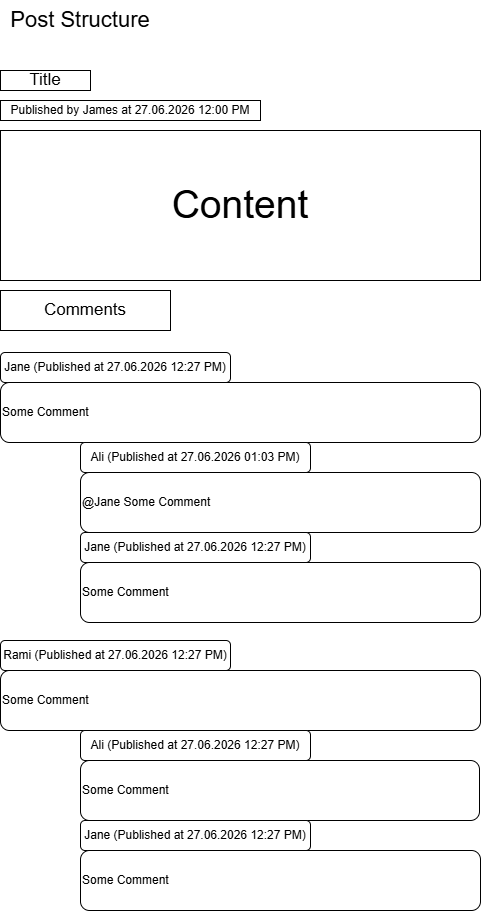

The diagram above was exported from draw.io. Its source (the exported page's mxGraphModel, read from the mxfile embedded in the PNG):
<mxGraphModel dx="2060" dy="1054" grid="1" gridSize="10" guides="1" tooltips="1" connect="1" arrows="1" fold="1" page="1" pageScale="1" pageWidth="827" pageHeight="1169" math="0" shadow="0">
  <root>
    <mxCell id="0" />
    <mxCell id="1" parent="0" />
    <mxCell id="3aNkMBjlKk_9P0y0cvDR-1" parent="1" style="rounded=0;whiteSpace=wrap;html=1;fontSize=17;" value="Title" vertex="1">
      <mxGeometry height="20" width="90" x="120" y="110" as="geometry" />
    </mxCell>
    <mxCell id="3aNkMBjlKk_9P0y0cvDR-2" parent="1" style="text;html=1;whiteSpace=wrap;strokeColor=none;fillColor=none;align=center;verticalAlign=middle;rounded=0;fontSize=22;" value="Post Structure" vertex="1">
      <mxGeometry height="40" width="160" x="120" y="40" as="geometry" />
    </mxCell>
    <mxCell id="3aNkMBjlKk_9P0y0cvDR-3" parent="1" style="rounded=0;whiteSpace=wrap;html=1;fontSize=39;" value="Content" vertex="1">
      <mxGeometry height="150" width="480" x="120" y="170" as="geometry" />
    </mxCell>
    <mxCell id="3aNkMBjlKk_9P0y0cvDR-4" parent="1" style="rounded=0;whiteSpace=wrap;html=1;fontSize=17;" value="Comments" vertex="1">
      <mxGeometry height="40" width="170" x="120" y="330" as="geometry" />
    </mxCell>
    <mxCell id="3aNkMBjlKk_9P0y0cvDR-7" parent="1" style="rounded=1;whiteSpace=wrap;html=1;" value="Jane (Published at 27.06.2026 12:27 PM)" vertex="1">
      <mxGeometry height="30" width="230" x="120" y="392" as="geometry" />
    </mxCell>
    <mxCell id="3aNkMBjlKk_9P0y0cvDR-8" parent="1" style="rounded=0;whiteSpace=wrap;html=1;" value="Published by James at 27.06.2026 12:00 PM" vertex="1">
      <mxGeometry height="20" width="260" x="120" y="140" as="geometry" />
    </mxCell>
    <mxCell id="3aNkMBjlKk_9P0y0cvDR-9" parent="1" style="rounded=1;whiteSpace=wrap;html=1;align=left;" value="Some Comment" vertex="1">
      <mxGeometry height="60" width="480" x="120" y="422" as="geometry" />
    </mxCell>
    <mxCell id="3aNkMBjlKk_9P0y0cvDR-11" parent="1" style="rounded=1;whiteSpace=wrap;html=1;" value="Ali (Published at 27.06.2026 01:03 PM)" vertex="1">
      <mxGeometry height="30" width="230" x="200" y="482" as="geometry" />
    </mxCell>
    <mxCell id="3aNkMBjlKk_9P0y0cvDR-13" parent="1" style="rounded=1;whiteSpace=wrap;html=1;align=left;" value="@Jane Some Comment" vertex="1">
      <mxGeometry height="60" width="400" x="200" y="512" as="geometry" />
    </mxCell>
    <mxCell id="3aNkMBjlKk_9P0y0cvDR-14" parent="1" style="rounded=1;whiteSpace=wrap;html=1;" value="Jane (Published at 27.06.2026 12:27 PM)" vertex="1">
      <mxGeometry height="30" width="230" x="200" y="572" as="geometry" />
    </mxCell>
    <mxCell id="3aNkMBjlKk_9P0y0cvDR-16" parent="1" style="rounded=1;whiteSpace=wrap;html=1;align=left;" value="Some Comment" vertex="1">
      <mxGeometry height="60" width="400" x="200" y="602" as="geometry" />
    </mxCell>
    <mxCell id="3aNkMBjlKk_9P0y0cvDR-17" parent="1" style="rounded=1;whiteSpace=wrap;html=1;" value="Rami (Published at 27.06.2026 12:27 PM)" vertex="1">
      <mxGeometry height="30" width="230" x="120" y="680" as="geometry" />
    </mxCell>
    <mxCell id="3aNkMBjlKk_9P0y0cvDR-18" parent="1" style="rounded=1;whiteSpace=wrap;html=1;align=left;" value="Some Comment" vertex="1">
      <mxGeometry height="60" width="480" x="120" y="710" as="geometry" />
    </mxCell>
    <mxCell id="3aNkMBjlKk_9P0y0cvDR-19" parent="1" style="rounded=1;whiteSpace=wrap;html=1;" value="Ali (Published at 27.06.2026 12:27 PM)" vertex="1">
      <mxGeometry height="30" width="230" x="200" y="770" as="geometry" />
    </mxCell>
    <mxCell id="3aNkMBjlKk_9P0y0cvDR-20" parent="1" style="rounded=1;whiteSpace=wrap;html=1;align=left;" value="Some Comment" vertex="1">
      <mxGeometry height="60" width="399" x="200" y="800" as="geometry" />
    </mxCell>
    <mxCell id="3aNkMBjlKk_9P0y0cvDR-21" parent="1" style="rounded=1;whiteSpace=wrap;html=1;" value="Jane (Published at 27.06.2026 12:27 PM)" vertex="1">
      <mxGeometry height="30" width="230" x="200" y="860" as="geometry" />
    </mxCell>
    <mxCell id="3aNkMBjlKk_9P0y0cvDR-22" parent="1" style="rounded=1;whiteSpace=wrap;html=1;align=left;" value="Some Comment" vertex="1">
      <mxGeometry height="60" width="400" x="200" y="890" as="geometry" />
    </mxCell>
  </root>
</mxGraphModel>